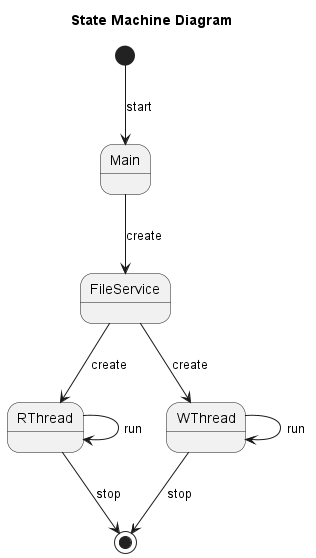

The diagram above was rendered by PlantUML. Its source (embedded in the PNG):
@startuml
title State Machine Diagram

[*] --> Main : start
Main --> FileService : create
FileService --> RThread : create
FileService --> WThread : create
RThread --> RThread : run
WThread --> WThread : run
RThread --> [*] : stop
WThread --> [*] : stop

@enduml